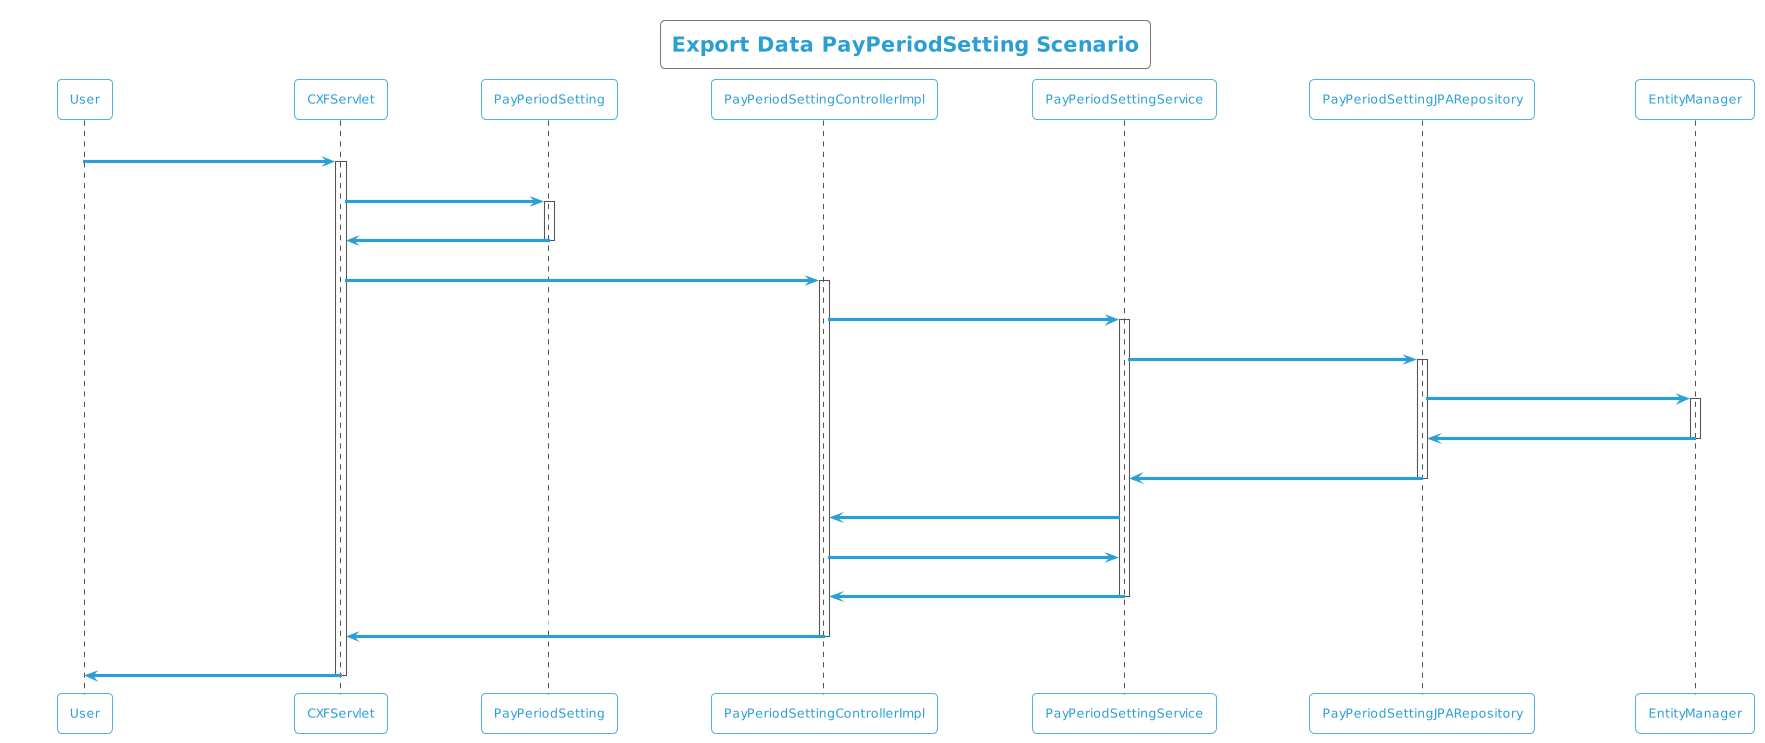

The diagram above was rendered by PlantUML. Its source (embedded in the PNG):
@startuml
!theme cyborg-outline
title Export Data PayPeriodSetting Scenario
participant User
User -> CXFServlet: PayPeriodSetting
activate CXFServlet
CXFServlet -> PayPeriodSetting: << export >>
activate PayPeriodSetting
PayPeriodSetting -> CXFServlet: << instance >>
deactivate PayPeriodSetting
CXFServlet -> PayPeriodSettingControllerImpl: export(:PayPeriodSetting)
activate PayPeriodSettingControllerImpl
PayPeriodSettingControllerImpl -> PayPeriodSettingService: search(:PayPeriodSetting)
activate PayPeriodSettingService
PayPeriodSettingService -> PayPeriodSettingJPARepository: search(:PayPeriodSetting)
activate PayPeriodSettingJPARepository
PayPeriodSettingJPARepository -> EntityManager: save(:PayPeriodSetting)
activate EntityManager
EntityManager -> PayPeriodSettingJPARepository: << persisted PayPeriodSetting >>
deactivate EntityManager
PayPeriodSettingJPARepository -> PayPeriodSettingService: << persisted PayPeriodSetting >>
deactivate PayPeriodSettingJPARepository
PayPeriodSettingService -> PayPeriodSettingControllerImpl: response(:List<PayPeriodSetting>)
PayPeriodSettingControllerImpl -> PayPeriodSettingService: export(:PayPeriodSetting)
PayPeriodSettingService -> PayPeriodSettingControllerImpl: << persisted PayPeriodSetting.xlsx >>
deactivate PayPeriodSettingService
PayPeriodSettingControllerImpl -> CXFServlet: << persisted PayPeriodSetting.xlsx >>
deactivate PayPeriodSettingControllerImpl
CXFServlet -> User: marshalled PayPeriodSetting XML
deactivate CXFServlet
@enduml